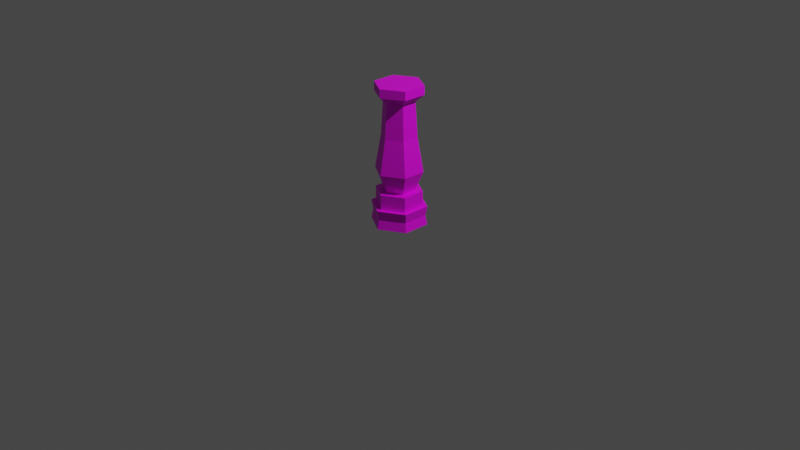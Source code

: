 # Source: Pillar_straight.blend  (saved by Blender 2.90.8; exported with 4.5.12 LTS)
import bpy
from mathutils import Matrix  # noqa: F401  (used for matrix-valued properties, if any)

bpy.ops.wm.read_factory_settings(use_empty=True)
scene = bpy.context.scene
scene.name = 'Scene'

# ---- collections
col_collection = bpy.data.collections.new('Collection'); scene.collection.children.link(col_collection)

# ---- images (referenced by path relative to the original .blend; pixels are not part of the script)
import os
ASSET_DIR = os.environ.get("B2B_ASSET_DIR", "")  # directory of the original .blend (textures are referenced by path, not embedded)
HERE = os.path.dirname(os.path.abspath(__file__))  # packed textures are extracted next to this script under _unpacked/

def load_image(name, relpath, width, height, colorspace="sRGB"):
    """Load a texture the original file referenced (path relative to the .blend, or extracted next to this script)."""
    p = next((c for c in (os.path.join(HERE, relpath), os.path.join(ASSET_DIR, relpath)) if relpath and os.path.exists(c)), "")
    if p:
        img = bpy.data.images.load(p, check_existing=True)
        img.name = name
    else:  # same state as the original file: an image datablock whose file is absent (Cycles renders it pink)
        img = bpy.data.images.new(name, width, height)
        img.source = "FILE"
        img.filepath = "//" + (relpath or name)
    img.colorspace_settings.name = colorspace
    return img
img_texture_props_png = load_image('Texture_Props.png', 'Texture_Props.png', 1024, 1024, 'sRGB')

# ---- materials (node trees are filled in below, after node groups)
mat_texture_pillar_straight = bpy.data.materials.new('Texture_Pillar_Straight')
mat_texture_pillar_straight.use_transparent_shadow = False

# ---- material node trees
mat_texture_pillar_straight.use_nodes = True; mat_texture_pillar_straight.node_tree.nodes.clear()
_N = mat_texture_pillar_straight.node_tree.nodes; _L = mat_texture_pillar_straight.node_tree.links
n0 = _N.new('ShaderNodeBsdfPrincipled'); n0.name = 'Principled BSDF'; n0.location = (10, 300)
n0.distribution = 'GGX'
n0.subsurface_method = 'BURLEY'
n0.inputs[3].default_value = 1.45
n0.inputs[27].default_value = (0.0, 0.0, 0.0, 1.0)
n0.inputs[28].default_value = 1.0
n1 = _N.new('ShaderNodeOutputMaterial'); n1.name = 'Material Output'; n1.location = (300, 300)
n2 = _N.new('ShaderNodeTexImage'); n2.name = 'Image Texture'; n2.location = (-391, 283)
n2.image = img_texture_props_png
_L.new(n0.outputs[0], n1.inputs[0])
_L.new(n2.outputs[0], n0.inputs[0])
n1.is_active_output = True

# ---- world
world_world = bpy.data.worlds.new('World'); scene.world = world_world
world_world.use_nodes = True; world_world.node_tree.nodes.clear()
_N = world_world.node_tree.nodes; _L = world_world.node_tree.links
n0 = _N.new('ShaderNodeOutputWorld'); n0.name = 'World Output'; n0.location = (300, 300)
n1 = _N.new('ShaderNodeBackground'); n1.name = 'Background'; n1.location = (10, 300)
n1.inputs[0].default_value = (0.05088, 0.05088, 0.05088, 1.0)
_L.new(n1.outputs[0], n0.inputs[0])
n0.is_active_output = True
world_world.color = (0.05088, 0.05088, 0.05088)
world_world.use_sun_shadow = False
world_world.sun_shadow_jitter_overblur = 0.0

# ---- cameras
cam_camera = bpy.data.cameras.new('Camera')
cam_camera.clip_end = 100.0
cam_camera.ortho_scale = 7.314

# ---- lights
light_light = bpy.data.lights.new('Light', 'POINT')
light_light.transmission_factor = 0.0
light_light.energy = 1000.0
light_light.shadow_soft_size = 0.1
light_light.shadow_maximum_resolution = 0.006
light_light.use_absolute_resolution = True

# ---- meshes
me_cube_016 = bpy.data.meshes.new('Cube.016')
me_cube_016.from_pydata([(6.181e-09, 0.2942, -0.02136), (0.2547, 0.1471, -0.02136), (0.2547, -0.1471, -0.02136), (-1.954e-08, -0.2942, -0.02136), (-0.2547, -0.1471, -0.02136), (-0.2547, 0.1471, -0.02136), (6.181e-09, 0.2942, 0.1786), (0.2547, 0.1471, 0.1786), (0.2547, -0.1471, 0.1786), (-1.954e-08, -0.2942, 0.1786), (-0.2547, -0.1471, 0.1786), (-0.2547, 0.1471, 0.1786), (5.072e-09, 0.2452, 0.1786), (0.2123, 0.1226, 0.1786), (0.2123, -0.1226, 0.1786), (-1.636e-08, -0.2452, 0.1786), (-0.2123, -0.1226, 0.1786), (-0.2123, 0.1226, 0.1786), (-4.662e-08, 0.2452, 0.3385), (0.2123, 0.1226, 0.3385), (0.2123, -0.1226, 0.3385), (-6.805e-08, -0.2452, 0.3385), (-0.2123, -0.1226, 0.3385), (-0.2123, 0.1226, 0.3385), (-6.037e-08, 0.1631, 0.3385), (0.1413, 0.08156, 0.3385), (0.1413, -0.08156, 0.3385), (-7.463e-08, -0.1631, 0.3385), (-0.1413, -0.08156, 0.3385), (-0.1413, 0.08156, 0.3385), (-3.034e-07, 0.2526, 1.35), (0.2187, 0.1263, 1.35), (0.2187, -0.1263, 1.35), (-3.255e-07, -0.2526, 1.35), (-0.2187, -0.1263, 1.35), (-0.2187, 0.1263, 1.35), (-3.034e-07, 0.2526, 1.442), (0.2187, 0.1263, 1.442), (0.2187, -0.1263, 1.442), (-3.255e-07, -0.2526, 1.442), (-0.2187, -0.1263, 1.442), (-0.2187, 0.1263, 1.442), (-0.1413, -0.08156, 1.272), (-3.085e-07, -0.1631, 1.272), (0.1413, -0.08156, 1.272), (0.1413, 0.08156, 1.272), (-0.1413, 0.08156, 1.272), (-2.943e-07, 0.1631, 1.272), (-0.2165, 0.125, 0.5479), (-0.2165, -0.125, 0.5479), (-7.748e-08, -0.25, 0.5479), (0.2165, -0.125, 0.5479), (0.2165, 0.125, 0.5479), (-5.562e-08, 0.25, 0.5479), (-0.1615, 0.09322, 0.9101), (0.1615, 0.09322, 0.9101), (-1.918e-07, -0.1864, 0.9101), (0.1615, -0.09322, 0.9101), (-0.1615, -0.09322, 0.9101), (-1.755e-07, 0.1864, 0.9101), (0.2373, -0.137, 0.07862), (0.2373, 0.137, 0.07862), (-0.2373, 0.137, 0.07862), (-0.2373, -0.137, 0.07862), (-1.835e-08, -0.274, 0.07862), (5.605e-09, 0.274, 0.07862), (4.221e-09, -7.599e-08, -0.02136), (-3.122e-07, -6.391e-08, 1.442)], [], [(36, 41, 67), (10, 16, 17, 11), (61, 7, 8, 60), (63, 10, 11, 62), (60, 8, 9, 64), (65, 6, 7, 61), (62, 11, 6, 65), (64, 9, 10, 63), (8, 14, 15, 9), (6, 12, 13, 7), (11, 17, 12, 6), (9, 15, 16, 10), (7, 13, 14, 8), (22, 28, 29, 23), (17, 23, 18, 12), (15, 21, 22, 16), (13, 19, 20, 14), (16, 22, 23, 17), (14, 20, 21, 15), (43, 33, 34, 42), (20, 26, 27, 21), (18, 24, 25, 19), (23, 29, 24, 18), (21, 27, 28, 22), (19, 25, 26, 20), (32, 38, 39, 33), (45, 31, 32, 44), (42, 34, 35, 46), (44, 32, 33, 43), (47, 30, 31, 45), (46, 35, 30, 47), (30, 36, 37, 31), (35, 41, 36, 30), (33, 39, 40, 34), (31, 37, 38, 32), (34, 40, 41, 35), (55, 52, 53, 59), (29, 48, 53, 24), (24, 53, 52, 25), (26, 51, 50, 27), (28, 49, 48, 29), (25, 52, 51, 26), (27, 50, 49, 28), (59, 53, 48, 54), (54, 48, 49, 58), (58, 49, 50, 56), (56, 50, 51, 57), (57, 51, 52, 55), (12, 18, 19, 13), (44, 57, 55, 45), (43, 56, 57, 44), (42, 58, 56, 43), (46, 54, 58, 42), (47, 59, 54, 46), (45, 55, 59, 47), (3, 64, 63, 4), (5, 62, 65, 0), (0, 65, 61, 1), (2, 60, 64, 3), (4, 63, 62, 5), (1, 61, 60, 2), (0, 1, 66), (1, 2, 66), (2, 3, 66), (3, 4, 66), (4, 5, 66), (5, 0, 66), (41, 40, 67), (40, 39, 67), (39, 38, 67), (38, 37, 67), (37, 36, 67)])
_uv = me_cube_016.uv_layers.new(name='UVMap')
_uv.uv.foreach_set('vector', [0.05957, 0.1748, 0.1221, 0.2871, 0.02734, 0.4014, 0.6904, 0.3896, 0.6758, 0.3857, 0.6992, 0.2715, 0.7129, 0.2744, 0.7031, 0.748, 0.6641, 0.748, 0.666, 0.6113, 0.6992, 0.6133, 0.7207, 0.4014, 0.6904, 0.3896, 0.7129, 0.2744, 0.751, 0.293, 0.6992, 0.6133, 0.666, 0.6113, 0.6748, 0.4971, 0.7041, 0.5039, 0.7129, 0.958, 0.6445, 0.9619, 0.6641, 0.748, 0.7031, 0.748, 0.751, 0.293, 0.7129, 0.2744, 0.7314, 0.1045, 0.7969, 0.124, 0.7041, 0.5039, 0.6748, 0.4971, 0.6904, 0.3896, 0.7207, 0.4014, 0.666, 0.6113, 0.6504, 0.6104, 0.6602, 0.4961, 0.6748, 0.4971, 0.6445, 0.9619, 0.6172, 0.9307, 0.6426, 0.7471, 0.6641, 0.748, 0.7129, 0.2744, 0.6992, 0.2715, 0.7119, 0.1162, 0.7314, 0.1045, 0.6748, 0.4971, 0.6602, 0.4961, 0.6758, 0.3857, 0.6904, 0.3896, 0.6641, 0.748, 0.6426, 0.7471, 0.6504, 0.6104, 0.666, 0.6113, 0.6201, 0.3711, 0.5869, 0.3691, 0.6016, 0.2568, 0.6318, 0.2549, 0.6992, 0.2715, 0.6318, 0.2549, 0.625, 0.1201, 0.7119, 0.1162, 0.6602, 0.4961, 0.6055, 0.4844, 0.6201, 0.3711, 0.6758, 0.3857, 0.6426, 0.7471, 0.5762, 0.7285, 0.5928, 0.5996, 0.6504, 0.6104, 0.6758, 0.3857, 0.6201, 0.3711, 0.6318, 0.2549, 0.6992, 0.2715, 0.6504, 0.6104, 0.5928, 0.5996, 0.6055, 0.4844, 0.6602, 0.4961, 0.1963, 0.4189, 0.1641, 0.4189, 0.1631, 0.3516, 0.1992, 0.3418, 0.5928, 0.5996, 0.5557, 0.5967, 0.5713, 0.4814, 0.6055, 0.4844, 0.5264, 0.8926, 0.4951, 0.8311, 0.5342, 0.7178, 0.5762, 0.7285, 0.6318, 0.2549, 0.6016, 0.2568, 0.5996, 0.1445, 0.625, 0.1201, 0.6055, 0.4844, 0.5713, 0.4814, 0.5869, 0.3691, 0.6201, 0.3711, 0.5762, 0.7285, 0.5342, 0.7178, 0.5557, 0.5967, 0.5928, 0.5996, 0.1523, 0.4805, 0.1357, 0.4707, 0.1455, 0.415, 0.1641, 0.4189, 0.1592, 0.5596, 0.1289, 0.543, 0.1523, 0.4805, 0.1836, 0.4912, 0.1992, 0.3418, 0.1631, 0.3516, 0.1465, 0.2744, 0.1904, 0.2539, 0.1836, 0.4912, 0.1523, 0.4805, 0.1641, 0.4189, 0.1963, 0.4189, 0.1318, 0.6396, 0.08691, 0.6387, 0.1289, 0.543, 0.1592, 0.5596, 0.1904, 0.2539, 0.1465, 0.2744, 0.1055, 0.1406, 0.1758, 0.1494, 0.08691, 0.6387, 0.05176, 0.6104, 0.1113, 0.5254, 0.1289, 0.543, 0.1465, 0.2744, 0.1221, 0.2871, 0.05957, 0.1748, 0.1055, 0.1406, 0.1641, 0.4189, 0.1455, 0.415, 0.1426, 0.3555, 0.1631, 0.3516, 0.1289, 0.543, 0.1113, 0.5254, 0.1357, 0.4707, 0.1523, 0.4805, 0.1631, 0.3516, 0.1426, 0.3555, 0.1221, 0.2871, 0.1465, 0.2744, 0.2988, 0.6299, 0.4336, 0.6943, 0.4062, 0.8213, 0.2676, 0.7266, 0.6016, 0.2568, 0.4893, 0.2441, 0.4961, 0.1045, 0.5996, 0.1445, 0.4951, 0.8311, 0.4062, 0.8213, 0.4336, 0.6943, 0.5342, 0.7178, 0.5557, 0.5967, 0.4541, 0.5791, 0.4697, 0.4678, 0.5713, 0.4814, 0.5869, 0.3691, 0.4814, 0.3574, 0.4893, 0.2441, 0.6016, 0.2568, 0.5342, 0.7178, 0.4336, 0.6943, 0.4541, 0.5791, 0.5557, 0.5967, 0.5713, 0.4814, 0.4697, 0.4678, 0.4814, 0.3574, 0.5869, 0.3691, 0.3447, 0.1299, 0.4961, 0.1045, 0.4893, 0.2441, 0.3486, 0.2363, 0.3486, 0.2363, 0.4893, 0.2441, 0.4814, 0.3574, 0.3457, 0.3398, 0.3457, 0.3398, 0.4814, 0.3574, 0.4697, 0.4678, 0.3379, 0.4395, 0.3379, 0.4395, 0.4697, 0.4678, 0.4541, 0.5791, 0.3223, 0.5352, 0.3223, 0.5352, 0.4541, 0.5791, 0.4336, 0.6943, 0.2988, 0.6299, 0.6172, 0.9307, 0.5264, 0.8926, 0.5762, 0.7285, 0.6426, 0.7471, 0.1836, 0.4912, 0.3223, 0.5352, 0.2988, 0.6299, 0.1592, 0.5596, 0.1963, 0.4189, 0.3379, 0.4395, 0.3223, 0.5352, 0.1836, 0.4912, 0.1992, 0.3418, 0.3457, 0.3398, 0.3379, 0.4395, 0.1963, 0.4189, 0.1904, 0.2539, 0.3486, 0.2363, 0.3457, 0.3398, 0.1992, 0.3418, 0.1758, 0.1494, 0.3447, 0.1299, 0.3486, 0.2363, 0.1904, 0.2539, 0.1592, 0.5596, 0.2988, 0.6299, 0.2676, 0.7266, 0.1318, 0.6396, 0.7334, 0.5088, 0.7041, 0.5039, 0.7207, 0.4014, 0.748, 0.4131, 0.7793, 0.3145, 0.751, 0.293, 0.7969, 0.124, 0.8564, 0.1436, 0.7979, 0.9531, 0.7129, 0.958, 0.7031, 0.748, 0.7461, 0.7393, 0.7314, 0.6123, 0.6992, 0.6133, 0.7041, 0.5039, 0.7334, 0.5088, 0.748, 0.4131, 0.7207, 0.4014, 0.751, 0.293, 0.7793, 0.3145, 0.7461, 0.7393, 0.7031, 0.748, 0.6992, 0.6133, 0.7314, 0.6123, 0.7979, 0.9531, 0.7461, 0.7393, 0.9844, 0.5566, 0.7461, 0.7393, 0.7314, 0.6123, 0.9844, 0.5566, 0.7314, 0.6123, 0.7334, 0.5088, 0.9844, 0.5566, 0.7334, 0.5088, 0.748, 0.4131, 0.9844, 0.5566, 0.748, 0.4131, 0.7793, 0.3145, 0.9844, 0.5566, 0.7793, 0.3145, 0.8564, 0.1436, 0.9844, 0.5566, 0.1221, 0.2871, 0.1426, 0.3555, 0.02734, 0.4014, 0.1426, 0.3555, 0.1455, 0.415, 0.02734, 0.4014, 0.1455, 0.415, 0.1357, 0.4707, 0.02734, 0.4014, 0.1357, 0.4707, 0.1113, 0.5254, 0.02734, 0.4014, 0.1113, 0.5254, 0.05176, 0.6104, 0.02734, 0.4014])
_uv.active_render = True
_uv = me_cube_016.uv_layers.new(name='UVMap.001')
_uv.uv.foreach_set('vector', [0.05957, 0.1748, 0.1221, 0.2871, 0.02734, 0.4014, 0.6904, 0.3896, 0.6758, 0.3857, 0.6992, 0.2715, 0.7129, 0.2744, 0.7031, 0.748, 0.6641, 0.748, 0.666, 0.6113, 0.6992, 0.6133, 0.7207, 0.4014, 0.6904, 0.3896, 0.7129, 0.2744, 0.751, 0.293, 0.6992, 0.6133, 0.666, 0.6113, 0.6748, 0.4971, 0.7041, 0.5039, 0.7129, 0.958, 0.6445, 0.9619, 0.6641, 0.748, 0.7031, 0.748, 0.751, 0.293, 0.7129, 0.2744, 0.7314, 0.1045, 0.7969, 0.124, 0.7041, 0.5039, 0.6748, 0.4971, 0.6904, 0.3896, 0.7207, 0.4014, 0.666, 0.6113, 0.6504, 0.6104, 0.6602, 0.4961, 0.6748, 0.4971, 0.6445, 0.9619, 0.6172, 0.9307, 0.6426, 0.7471, 0.6641, 0.748, 0.7129, 0.2744, 0.6992, 0.2715, 0.7119, 0.1162, 0.7314, 0.1045, 0.6748, 0.4971, 0.6602, 0.4961, 0.6758, 0.3857, 0.6904, 0.3896, 0.6641, 0.748, 0.6426, 0.7471, 0.6504, 0.6104, 0.666, 0.6113, 0.6201, 0.3711, 0.5869, 0.3691, 0.6016, 0.2568, 0.6318, 0.2549, 0.6992, 0.2715, 0.6318, 0.2549, 0.625, 0.1201, 0.7119, 0.1162, 0.6602, 0.4961, 0.6055, 0.4844, 0.6201, 0.3711, 0.6758, 0.3857, 0.6426, 0.7471, 0.5762, 0.7285, 0.5928, 0.5996, 0.6504, 0.6104, 0.6758, 0.3857, 0.6201, 0.3711, 0.6318, 0.2549, 0.6992, 0.2715, 0.6504, 0.6104, 0.5928, 0.5996, 0.6055, 0.4844, 0.6602, 0.4961, 0.1963, 0.4189, 0.1641, 0.4189, 0.1631, 0.3516, 0.1992, 0.3418, 0.5928, 0.5996, 0.5557, 0.5967, 0.5713, 0.4814, 0.6055, 0.4844, 0.5264, 0.8926, 0.4951, 0.8311, 0.5342, 0.7178, 0.5762, 0.7285, 0.6318, 0.2549, 0.6016, 0.2568, 0.5996, 0.1445, 0.625, 0.1201, 0.6055, 0.4844, 0.5713, 0.4814, 0.5869, 0.3691, 0.6201, 0.3711, 0.5762, 0.7285, 0.5342, 0.7178, 0.5557, 0.5967, 0.5928, 0.5996, 0.1523, 0.4805, 0.1357, 0.4707, 0.1455, 0.415, 0.1641, 0.4189, 0.1592, 0.5596, 0.1289, 0.543, 0.1523, 0.4805, 0.1836, 0.4912, 0.1992, 0.3418, 0.1631, 0.3516, 0.1465, 0.2744, 0.1904, 0.2539, 0.1836, 0.4912, 0.1523, 0.4805, 0.1641, 0.4189, 0.1963, 0.4189, 0.1318, 0.6396, 0.08691, 0.6387, 0.1289, 0.543, 0.1592, 0.5596, 0.1904, 0.2539, 0.1465, 0.2744, 0.1055, 0.1406, 0.1758, 0.1494, 0.08691, 0.6387, 0.05176, 0.6104, 0.1113, 0.5254, 0.1289, 0.543, 0.1465, 0.2744, 0.1221, 0.2871, 0.05957, 0.1748, 0.1055, 0.1406, 0.1641, 0.4189, 0.1455, 0.415, 0.1426, 0.3555, 0.1631, 0.3516, 0.1289, 0.543, 0.1113, 0.5254, 0.1357, 0.4707, 0.1523, 0.4805, 0.1631, 0.3516, 0.1426, 0.3555, 0.1221, 0.2871, 0.1465, 0.2744, 0.2988, 0.6299, 0.4336, 0.6943, 0.4062, 0.8213, 0.2676, 0.7266, 0.6016, 0.2568, 0.4893, 0.2441, 0.4961, 0.1045, 0.5996, 0.1445, 0.4951, 0.8311, 0.4062, 0.8213, 0.4336, 0.6943, 0.5342, 0.7178, 0.5557, 0.5967, 0.4541, 0.5791, 0.4697, 0.4678, 0.5713, 0.4814, 0.5869, 0.3691, 0.4814, 0.3574, 0.4893, 0.2441, 0.6016, 0.2568, 0.5342, 0.7178, 0.4336, 0.6943, 0.4541, 0.5791, 0.5557, 0.5967, 0.5713, 0.4814, 0.4697, 0.4678, 0.4814, 0.3574, 0.5869, 0.3691, 0.3447, 0.1299, 0.4961, 0.1045, 0.4893, 0.2441, 0.3486, 0.2363, 0.3486, 0.2363, 0.4893, 0.2441, 0.4814, 0.3574, 0.3457, 0.3398, 0.3457, 0.3398, 0.4814, 0.3574, 0.4697, 0.4678, 0.3379, 0.4395, 0.3379, 0.4395, 0.4697, 0.4678, 0.4541, 0.5791, 0.3223, 0.5352, 0.3223, 0.5352, 0.4541, 0.5791, 0.4336, 0.6943, 0.2988, 0.6299, 0.6172, 0.9307, 0.5264, 0.8926, 0.5762, 0.7285, 0.6426, 0.7471, 0.1836, 0.4912, 0.3223, 0.5352, 0.2988, 0.6299, 0.1592, 0.5596, 0.1963, 0.4189, 0.3379, 0.4395, 0.3223, 0.5352, 0.1836, 0.4912, 0.1992, 0.3418, 0.3457, 0.3398, 0.3379, 0.4395, 0.1963, 0.4189, 0.1904, 0.2539, 0.3486, 0.2363, 0.3457, 0.3398, 0.1992, 0.3418, 0.1758, 0.1494, 0.3447, 0.1299, 0.3486, 0.2363, 0.1904, 0.2539, 0.1592, 0.5596, 0.2988, 0.6299, 0.2676, 0.7266, 0.1318, 0.6396, 0.7334, 0.5088, 0.7041, 0.5039, 0.7207, 0.4014, 0.748, 0.4131, 0.7793, 0.3145, 0.751, 0.293, 0.7969, 0.124, 0.8564, 0.1436, 0.7979, 0.9531, 0.7129, 0.958, 0.7031, 0.748, 0.7461, 0.7393, 0.7314, 0.6123, 0.6992, 0.6133, 0.7041, 0.5039, 0.7334, 0.5088, 0.748, 0.4131, 0.7207, 0.4014, 0.751, 0.293, 0.7793, 0.3145, 0.7461, 0.7393, 0.7031, 0.748, 0.6992, 0.6133, 0.7314, 0.6123, 0.7979, 0.9531, 0.7461, 0.7393, 0.9844, 0.5566, 0.7461, 0.7393, 0.7314, 0.6123, 0.9844, 0.5566, 0.7314, 0.6123, 0.7334, 0.5088, 0.9844, 0.5566, 0.7334, 0.5088, 0.748, 0.4131, 0.9844, 0.5566, 0.748, 0.4131, 0.7793, 0.3145, 0.9844, 0.5566, 0.7793, 0.3145, 0.8564, 0.1436, 0.9844, 0.5566, 0.1221, 0.2871, 0.1426, 0.3555, 0.02734, 0.4014, 0.1426, 0.3555, 0.1455, 0.415, 0.02734, 0.4014, 0.1455, 0.415, 0.1357, 0.4707, 0.02734, 0.4014, 0.1357, 0.4707, 0.1113, 0.5254, 0.02734, 0.4014, 0.1113, 0.5254, 0.05176, 0.6104, 0.02734, 0.4014])
me_cube_016.materials.append(mat_texture_pillar_straight)
me_cube_016.use_remesh_fix_poles = True
me_cube_016.use_remesh_preserve_attributes = False
me_cube_016.use_mirror_vertex_groups = False
me_cube_016.update()

# ---- objects
ob_light = bpy.data.objects.new('Light', light_light)
ob_camera = bpy.data.objects.new('Camera', cam_camera)
ob_pillar_straight = bpy.data.objects.new('Pillar_Straight', me_cube_016)

# ---- transforms, parenting, visibility, modifiers, constraints
ob_light.location = (4.076, 1.005, 5.904)
ob_light.rotation_euler = (0.6503, 0.05522, 1.866)
ob_light.lock_rotations_4d = False
ob_light.empty_display_type = 'ARROWS'
ob_light.color = (0.0, 0.0, 0.0, 0.0)
ob_light.lineart.crease_threshold = 0.0
ob_camera.location = (7.359, -6.926, 4.958)
ob_camera.rotation_euler = (1.109, 0.0, 0.8149)
ob_camera.lock_rotations_4d = False
ob_camera.empty_display_type = 'ARROWS'
ob_camera.color = (0.0, 0.0, 0.0, 0.0)
ob_camera.display_type = 'WIRE'
ob_camera.lineart.crease_threshold = 0.0
ob_pillar_straight.location = (0.0, 0.0, 0.0)
ob_pillar_straight.lineart.crease_threshold = 0.0

# ---- collection membership
col_collection.objects.link(ob_light)
col_collection.objects.link(ob_camera)
col_collection.objects.link(ob_pillar_straight)

# ---- scene / render settings (as saved in the file)
scene.camera = ob_camera
scene.frame_start = 1; scene.frame_end = 250; scene.frame_set(1)
scene.render.engine = 'BLENDER_EEVEE_NEXT'
scene.cycles.use_denoising = False
scene.cycles.samples = 128
scene.cycles.sampling_pattern = 'TABULATED_SOBOL'
scene.cycles.use_adaptive_sampling = False
scene.cycles.use_light_tree = False
scene.view_settings.view_transform = 'Filmic'
bpy.context.view_layer.update()
